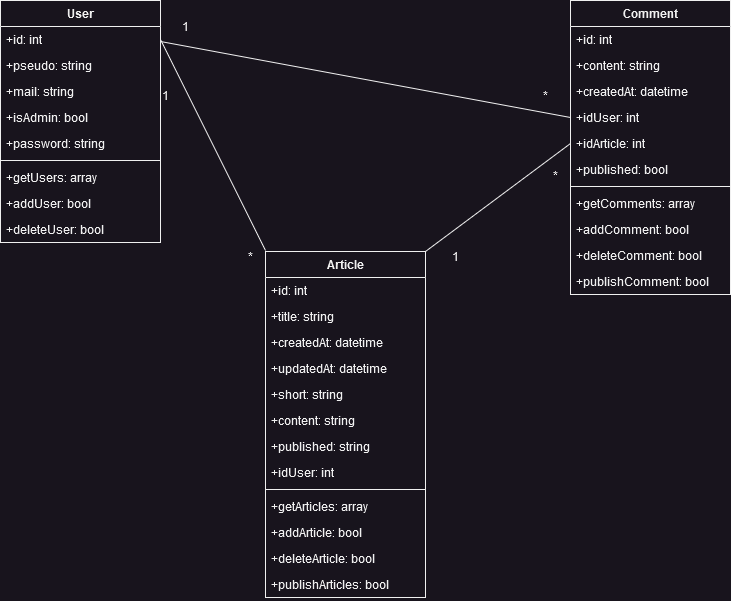

The diagram above was exported from draw.io. Its source (the exported page's mxGraphModel, read from the mxfile embedded in the PNG):
<mxGraphModel dx="1434" dy="820" grid="1" gridSize="10" guides="1" tooltips="1" connect="1" arrows="1" fold="1" page="1" pageScale="1" pageWidth="827" pageHeight="1169" math="0" shadow="0">
  <root>
    <mxCell id="0" />
    <mxCell id="1" parent="0" />
    <mxCell id="1bxJF8QpME8PCiggQOtH-44" value="" style="endArrow=none;html=1;rounded=0;entryX=0;entryY=0.5;entryDx=0;entryDy=0;" parent="1" target="08L50qCsa_NLjkcvvUmX-19" edge="1">
      <mxGeometry width="50" height="50" relative="1" as="geometry">
        <mxPoint x="200" y="190" as="sourcePoint" />
        <mxPoint x="570" y="164" as="targetPoint" />
      </mxGeometry>
    </mxCell>
    <mxCell id="1bxJF8QpME8PCiggQOtH-45" value="" style="endArrow=none;html=1;rounded=0;exitX=1;exitY=0.5;exitDx=0;exitDy=0;entryX=0;entryY=0.5;entryDx=0;entryDy=0;" parent="1" source="08L50qCsa_NLjkcvvUmX-10" edge="1">
      <mxGeometry width="50" height="50" relative="1" as="geometry">
        <mxPoint x="230" y="242" as="sourcePoint" />
        <mxPoint x="305" y="399" as="targetPoint" />
      </mxGeometry>
    </mxCell>
    <mxCell id="1bxJF8QpME8PCiggQOtH-46" value="" style="endArrow=none;html=1;rounded=0;entryX=0;entryY=0.5;entryDx=0;entryDy=0;exitX=1;exitY=0;exitDx=0;exitDy=0;" parent="1" source="08L50qCsa_NLjkcvvUmX-13" target="08L50qCsa_NLjkcvvUmX-18" edge="1">
      <mxGeometry width="50" height="50" relative="1" as="geometry">
        <mxPoint x="465" y="370.98800000000006" as="sourcePoint" />
        <mxPoint x="570" y="216" as="targetPoint" />
      </mxGeometry>
    </mxCell>
    <mxCell id="1bxJF8QpME8PCiggQOtH-49" value="1" style="text;html=1;align=center;verticalAlign=middle;resizable=0;points=[];autosize=1;strokeColor=none;fillColor=none;" parent="1" vertex="1">
      <mxGeometry x="210" y="160" width="30" height="30" as="geometry" />
    </mxCell>
    <mxCell id="1bxJF8QpME8PCiggQOtH-50" value="*" style="text;html=1;align=center;verticalAlign=middle;resizable=0;points=[];autosize=1;strokeColor=none;fillColor=none;" parent="1" vertex="1">
      <mxGeometry x="570" y="229" width="30" height="30" as="geometry" />
    </mxCell>
    <mxCell id="1bxJF8QpME8PCiggQOtH-51" value="*" style="text;html=1;align=center;verticalAlign=middle;resizable=0;points=[];autosize=1;strokeColor=none;fillColor=none;" parent="1" vertex="1">
      <mxGeometry x="580" y="309" width="30" height="30" as="geometry" />
    </mxCell>
    <mxCell id="1bxJF8QpME8PCiggQOtH-52" value="1" style="text;html=1;align=center;verticalAlign=middle;resizable=0;points=[];autosize=1;strokeColor=none;fillColor=none;" parent="1" vertex="1">
      <mxGeometry x="480" y="390" width="30" height="30" as="geometry" />
    </mxCell>
    <mxCell id="1bxJF8QpME8PCiggQOtH-53" value="1" style="text;html=1;align=center;verticalAlign=middle;resizable=0;points=[];autosize=1;strokeColor=none;fillColor=none;" parent="1" vertex="1">
      <mxGeometry x="190" y="229" width="30" height="30" as="geometry" />
    </mxCell>
    <mxCell id="1bxJF8QpME8PCiggQOtH-54" value="*" style="text;html=1;align=center;verticalAlign=middle;resizable=0;points=[];autosize=1;strokeColor=none;fillColor=none;" parent="1" vertex="1">
      <mxGeometry x="275" y="390" width="30" height="30" as="geometry" />
    </mxCell>
    <mxCell id="08L50qCsa_NLjkcvvUmX-4" value="Comment" style="swimlane;fontStyle=1;align=center;verticalAlign=top;childLayout=stackLayout;horizontal=1;startSize=26;horizontalStack=0;resizeParent=1;resizeParentMax=0;resizeLast=0;collapsible=1;marginBottom=0;whiteSpace=wrap;html=1;" parent="1" vertex="1">
      <mxGeometry x="610" y="149" width="160" height="294" as="geometry" />
    </mxCell>
    <mxCell id="08L50qCsa_NLjkcvvUmX-5" value="+id: int" style="text;strokeColor=none;fillColor=none;align=left;verticalAlign=top;spacingLeft=4;spacingRight=4;overflow=hidden;rotatable=0;points=[[0,0.5],[1,0.5]];portConstraint=eastwest;whiteSpace=wrap;html=1;" parent="08L50qCsa_NLjkcvvUmX-4" vertex="1">
      <mxGeometry y="26" width="160" height="26" as="geometry" />
    </mxCell>
    <mxCell id="08L50qCsa_NLjkcvvUmX-21" value="+content: string" style="text;strokeColor=none;fillColor=none;align=left;verticalAlign=top;spacingLeft=4;spacingRight=4;overflow=hidden;rotatable=0;points=[[0,0.5],[1,0.5]];portConstraint=eastwest;whiteSpace=wrap;html=1;" parent="08L50qCsa_NLjkcvvUmX-4" vertex="1">
      <mxGeometry y="52" width="160" height="26" as="geometry" />
    </mxCell>
    <mxCell id="08L50qCsa_NLjkcvvUmX-20" value="+createdAt: datetime" style="text;strokeColor=none;fillColor=none;align=left;verticalAlign=top;spacingLeft=4;spacingRight=4;overflow=hidden;rotatable=0;points=[[0,0.5],[1,0.5]];portConstraint=eastwest;whiteSpace=wrap;html=1;" parent="08L50qCsa_NLjkcvvUmX-4" vertex="1">
      <mxGeometry y="78" width="160" height="26" as="geometry" />
    </mxCell>
    <mxCell id="08L50qCsa_NLjkcvvUmX-19" value="+idUser: int" style="text;strokeColor=none;fillColor=none;align=left;verticalAlign=top;spacingLeft=4;spacingRight=4;overflow=hidden;rotatable=0;points=[[0,0.5],[1,0.5]];portConstraint=eastwest;whiteSpace=wrap;html=1;" parent="08L50qCsa_NLjkcvvUmX-4" vertex="1">
      <mxGeometry y="104" width="160" height="26" as="geometry" />
    </mxCell>
    <mxCell id="08L50qCsa_NLjkcvvUmX-18" value="+idArticle: int" style="text;strokeColor=none;fillColor=none;align=left;verticalAlign=top;spacingLeft=4;spacingRight=4;overflow=hidden;rotatable=0;points=[[0,0.5],[1,0.5]];portConstraint=eastwest;whiteSpace=wrap;html=1;" parent="08L50qCsa_NLjkcvvUmX-4" vertex="1">
      <mxGeometry y="130" width="160" height="26" as="geometry" />
    </mxCell>
    <mxCell id="08L50qCsa_NLjkcvvUmX-17" value="+published: bool" style="text;strokeColor=none;fillColor=none;align=left;verticalAlign=top;spacingLeft=4;spacingRight=4;overflow=hidden;rotatable=0;points=[[0,0.5],[1,0.5]];portConstraint=eastwest;whiteSpace=wrap;html=1;" parent="08L50qCsa_NLjkcvvUmX-4" vertex="1">
      <mxGeometry y="156" width="160" height="26" as="geometry" />
    </mxCell>
    <mxCell id="08L50qCsa_NLjkcvvUmX-6" value="" style="line;strokeWidth=1;fillColor=none;align=left;verticalAlign=middle;spacingTop=-1;spacingLeft=3;spacingRight=3;rotatable=0;labelPosition=right;points=[];portConstraint=eastwest;strokeColor=inherit;" parent="08L50qCsa_NLjkcvvUmX-4" vertex="1">
      <mxGeometry y="182" width="160" height="8" as="geometry" />
    </mxCell>
    <mxCell id="08L50qCsa_NLjkcvvUmX-7" value="+getComments: array" style="text;strokeColor=none;fillColor=none;align=left;verticalAlign=top;spacingLeft=4;spacingRight=4;overflow=hidden;rotatable=0;points=[[0,0.5],[1,0.5]];portConstraint=eastwest;whiteSpace=wrap;html=1;" parent="08L50qCsa_NLjkcvvUmX-4" vertex="1">
      <mxGeometry y="190" width="160" height="26" as="geometry" />
    </mxCell>
    <mxCell id="08L50qCsa_NLjkcvvUmX-33" value="+addComment: bool" style="text;strokeColor=none;fillColor=none;align=left;verticalAlign=top;spacingLeft=4;spacingRight=4;overflow=hidden;rotatable=0;points=[[0,0.5],[1,0.5]];portConstraint=eastwest;whiteSpace=wrap;html=1;" parent="08L50qCsa_NLjkcvvUmX-4" vertex="1">
      <mxGeometry y="216" width="160" height="26" as="geometry" />
    </mxCell>
    <mxCell id="08L50qCsa_NLjkcvvUmX-35" value="+deleteComment: bool" style="text;strokeColor=none;fillColor=none;align=left;verticalAlign=top;spacingLeft=4;spacingRight=4;overflow=hidden;rotatable=0;points=[[0,0.5],[1,0.5]];portConstraint=eastwest;whiteSpace=wrap;html=1;" parent="08L50qCsa_NLjkcvvUmX-4" vertex="1">
      <mxGeometry y="242" width="160" height="26" as="geometry" />
    </mxCell>
    <mxCell id="08L50qCsa_NLjkcvvUmX-34" value="+publishComment: bool" style="text;strokeColor=none;fillColor=none;align=left;verticalAlign=top;spacingLeft=4;spacingRight=4;overflow=hidden;rotatable=0;points=[[0,0.5],[1,0.5]];portConstraint=eastwest;whiteSpace=wrap;html=1;" parent="08L50qCsa_NLjkcvvUmX-4" vertex="1">
      <mxGeometry y="268" width="160" height="26" as="geometry" />
    </mxCell>
    <mxCell id="08L50qCsa_NLjkcvvUmX-9" value="User" style="swimlane;fontStyle=1;align=center;verticalAlign=top;childLayout=stackLayout;horizontal=1;startSize=26;horizontalStack=0;resizeParent=1;resizeParentMax=0;resizeLast=0;collapsible=1;marginBottom=0;whiteSpace=wrap;html=1;" parent="1" vertex="1">
      <mxGeometry x="40" y="149" width="160" height="242" as="geometry" />
    </mxCell>
    <mxCell id="08L50qCsa_NLjkcvvUmX-10" value="+id: int" style="text;strokeColor=none;fillColor=none;align=left;verticalAlign=top;spacingLeft=4;spacingRight=4;overflow=hidden;rotatable=0;points=[[0,0.5],[1,0.5]];portConstraint=eastwest;whiteSpace=wrap;html=1;" parent="08L50qCsa_NLjkcvvUmX-9" vertex="1">
      <mxGeometry y="26" width="160" height="26" as="geometry" />
    </mxCell>
    <mxCell id="08L50qCsa_NLjkcvvUmX-25" value="+pseudo: string" style="text;strokeColor=none;fillColor=none;align=left;verticalAlign=top;spacingLeft=4;spacingRight=4;overflow=hidden;rotatable=0;points=[[0,0.5],[1,0.5]];portConstraint=eastwest;whiteSpace=wrap;html=1;" parent="08L50qCsa_NLjkcvvUmX-9" vertex="1">
      <mxGeometry y="52" width="160" height="26" as="geometry" />
    </mxCell>
    <mxCell id="08L50qCsa_NLjkcvvUmX-24" value="+mail: string" style="text;strokeColor=none;fillColor=none;align=left;verticalAlign=top;spacingLeft=4;spacingRight=4;overflow=hidden;rotatable=0;points=[[0,0.5],[1,0.5]];portConstraint=eastwest;whiteSpace=wrap;html=1;" parent="08L50qCsa_NLjkcvvUmX-9" vertex="1">
      <mxGeometry y="78" width="160" height="26" as="geometry" />
    </mxCell>
    <mxCell id="08L50qCsa_NLjkcvvUmX-23" value="+isAdmin: bool" style="text;strokeColor=none;fillColor=none;align=left;verticalAlign=top;spacingLeft=4;spacingRight=4;overflow=hidden;rotatable=0;points=[[0,0.5],[1,0.5]];portConstraint=eastwest;whiteSpace=wrap;html=1;" parent="08L50qCsa_NLjkcvvUmX-9" vertex="1">
      <mxGeometry y="104" width="160" height="26" as="geometry" />
    </mxCell>
    <mxCell id="08L50qCsa_NLjkcvvUmX-22" value="+password: string" style="text;strokeColor=none;fillColor=none;align=left;verticalAlign=top;spacingLeft=4;spacingRight=4;overflow=hidden;rotatable=0;points=[[0,0.5],[1,0.5]];portConstraint=eastwest;whiteSpace=wrap;html=1;" parent="08L50qCsa_NLjkcvvUmX-9" vertex="1">
      <mxGeometry y="130" width="160" height="26" as="geometry" />
    </mxCell>
    <mxCell id="08L50qCsa_NLjkcvvUmX-11" value="" style="line;strokeWidth=1;fillColor=none;align=left;verticalAlign=middle;spacingTop=-1;spacingLeft=3;spacingRight=3;rotatable=0;labelPosition=right;points=[];portConstraint=eastwest;strokeColor=inherit;" parent="08L50qCsa_NLjkcvvUmX-9" vertex="1">
      <mxGeometry y="156" width="160" height="8" as="geometry" />
    </mxCell>
    <mxCell id="08L50qCsa_NLjkcvvUmX-12" value="+getUsers: array" style="text;strokeColor=none;fillColor=none;align=left;verticalAlign=top;spacingLeft=4;spacingRight=4;overflow=hidden;rotatable=0;points=[[0,0.5],[1,0.5]];portConstraint=eastwest;whiteSpace=wrap;html=1;" parent="08L50qCsa_NLjkcvvUmX-9" vertex="1">
      <mxGeometry y="164" width="160" height="26" as="geometry" />
    </mxCell>
    <mxCell id="08L50qCsa_NLjkcvvUmX-41" value="+addUser: bool" style="text;strokeColor=none;fillColor=none;align=left;verticalAlign=top;spacingLeft=4;spacingRight=4;overflow=hidden;rotatable=0;points=[[0,0.5],[1,0.5]];portConstraint=eastwest;whiteSpace=wrap;html=1;" parent="08L50qCsa_NLjkcvvUmX-9" vertex="1">
      <mxGeometry y="190" width="160" height="26" as="geometry" />
    </mxCell>
    <mxCell id="08L50qCsa_NLjkcvvUmX-40" value="+deleteUser: bool" style="text;strokeColor=none;fillColor=none;align=left;verticalAlign=top;spacingLeft=4;spacingRight=4;overflow=hidden;rotatable=0;points=[[0,0.5],[1,0.5]];portConstraint=eastwest;whiteSpace=wrap;html=1;" parent="08L50qCsa_NLjkcvvUmX-9" vertex="1">
      <mxGeometry y="216" width="160" height="26" as="geometry" />
    </mxCell>
    <mxCell id="08L50qCsa_NLjkcvvUmX-13" value="Article" style="swimlane;fontStyle=1;align=center;verticalAlign=top;childLayout=stackLayout;horizontal=1;startSize=26;horizontalStack=0;resizeParent=1;resizeParentMax=0;resizeLast=0;collapsible=1;marginBottom=0;whiteSpace=wrap;html=1;" parent="1" vertex="1">
      <mxGeometry x="305" y="400" width="160" height="346" as="geometry" />
    </mxCell>
    <mxCell id="08L50qCsa_NLjkcvvUmX-14" value="+id: int" style="text;strokeColor=none;fillColor=none;align=left;verticalAlign=top;spacingLeft=4;spacingRight=4;overflow=hidden;rotatable=0;points=[[0,0.5],[1,0.5]];portConstraint=eastwest;whiteSpace=wrap;html=1;" parent="08L50qCsa_NLjkcvvUmX-13" vertex="1">
      <mxGeometry y="26" width="160" height="26" as="geometry" />
    </mxCell>
    <mxCell id="08L50qCsa_NLjkcvvUmX-32" value="+title: string" style="text;strokeColor=none;fillColor=none;align=left;verticalAlign=top;spacingLeft=4;spacingRight=4;overflow=hidden;rotatable=0;points=[[0,0.5],[1,0.5]];portConstraint=eastwest;whiteSpace=wrap;html=1;" parent="08L50qCsa_NLjkcvvUmX-13" vertex="1">
      <mxGeometry y="52" width="160" height="26" as="geometry" />
    </mxCell>
    <mxCell id="08L50qCsa_NLjkcvvUmX-31" value="+createdAt: datetime" style="text;strokeColor=none;fillColor=none;align=left;verticalAlign=top;spacingLeft=4;spacingRight=4;overflow=hidden;rotatable=0;points=[[0,0.5],[1,0.5]];portConstraint=eastwest;whiteSpace=wrap;html=1;" parent="08L50qCsa_NLjkcvvUmX-13" vertex="1">
      <mxGeometry y="78" width="160" height="26" as="geometry" />
    </mxCell>
    <mxCell id="08L50qCsa_NLjkcvvUmX-30" value="+updatedAt: datetime" style="text;strokeColor=none;fillColor=none;align=left;verticalAlign=top;spacingLeft=4;spacingRight=4;overflow=hidden;rotatable=0;points=[[0,0.5],[1,0.5]];portConstraint=eastwest;whiteSpace=wrap;html=1;" parent="08L50qCsa_NLjkcvvUmX-13" vertex="1">
      <mxGeometry y="104" width="160" height="26" as="geometry" />
    </mxCell>
    <mxCell id="08L50qCsa_NLjkcvvUmX-29" value="+short: string" style="text;strokeColor=none;fillColor=none;align=left;verticalAlign=top;spacingLeft=4;spacingRight=4;overflow=hidden;rotatable=0;points=[[0,0.5],[1,0.5]];portConstraint=eastwest;whiteSpace=wrap;html=1;" parent="08L50qCsa_NLjkcvvUmX-13" vertex="1">
      <mxGeometry y="130" width="160" height="26" as="geometry" />
    </mxCell>
    <mxCell id="08L50qCsa_NLjkcvvUmX-28" value="+content: string" style="text;strokeColor=none;fillColor=none;align=left;verticalAlign=top;spacingLeft=4;spacingRight=4;overflow=hidden;rotatable=0;points=[[0,0.5],[1,0.5]];portConstraint=eastwest;whiteSpace=wrap;html=1;" parent="08L50qCsa_NLjkcvvUmX-13" vertex="1">
      <mxGeometry y="156" width="160" height="26" as="geometry" />
    </mxCell>
    <mxCell id="08L50qCsa_NLjkcvvUmX-27" value="+published: string" style="text;strokeColor=none;fillColor=none;align=left;verticalAlign=top;spacingLeft=4;spacingRight=4;overflow=hidden;rotatable=0;points=[[0,0.5],[1,0.5]];portConstraint=eastwest;whiteSpace=wrap;html=1;" parent="08L50qCsa_NLjkcvvUmX-13" vertex="1">
      <mxGeometry y="182" width="160" height="26" as="geometry" />
    </mxCell>
    <mxCell id="08L50qCsa_NLjkcvvUmX-26" value="+idUser: int" style="text;strokeColor=none;fillColor=none;align=left;verticalAlign=top;spacingLeft=4;spacingRight=4;overflow=hidden;rotatable=0;points=[[0,0.5],[1,0.5]];portConstraint=eastwest;whiteSpace=wrap;html=1;" parent="08L50qCsa_NLjkcvvUmX-13" vertex="1">
      <mxGeometry y="208" width="160" height="26" as="geometry" />
    </mxCell>
    <mxCell id="08L50qCsa_NLjkcvvUmX-15" value="" style="line;strokeWidth=1;fillColor=none;align=left;verticalAlign=middle;spacingTop=-1;spacingLeft=3;spacingRight=3;rotatable=0;labelPosition=right;points=[];portConstraint=eastwest;strokeColor=inherit;" parent="08L50qCsa_NLjkcvvUmX-13" vertex="1">
      <mxGeometry y="234" width="160" height="8" as="geometry" />
    </mxCell>
    <mxCell id="08L50qCsa_NLjkcvvUmX-16" value="+getArticles: array" style="text;strokeColor=none;fillColor=none;align=left;verticalAlign=top;spacingLeft=4;spacingRight=4;overflow=hidden;rotatable=0;points=[[0,0.5],[1,0.5]];portConstraint=eastwest;whiteSpace=wrap;html=1;" parent="08L50qCsa_NLjkcvvUmX-13" vertex="1">
      <mxGeometry y="242" width="160" height="26" as="geometry" />
    </mxCell>
    <mxCell id="08L50qCsa_NLjkcvvUmX-38" value="+addArticle: bool" style="text;strokeColor=none;fillColor=none;align=left;verticalAlign=top;spacingLeft=4;spacingRight=4;overflow=hidden;rotatable=0;points=[[0,0.5],[1,0.5]];portConstraint=eastwest;whiteSpace=wrap;html=1;" parent="08L50qCsa_NLjkcvvUmX-13" vertex="1">
      <mxGeometry y="268" width="160" height="26" as="geometry" />
    </mxCell>
    <mxCell id="08L50qCsa_NLjkcvvUmX-37" value="+deleteArticle: bool" style="text;strokeColor=none;fillColor=none;align=left;verticalAlign=top;spacingLeft=4;spacingRight=4;overflow=hidden;rotatable=0;points=[[0,0.5],[1,0.5]];portConstraint=eastwest;whiteSpace=wrap;html=1;" parent="08L50qCsa_NLjkcvvUmX-13" vertex="1">
      <mxGeometry y="294" width="160" height="26" as="geometry" />
    </mxCell>
    <mxCell id="08L50qCsa_NLjkcvvUmX-36" value="+publishArticles: bool" style="text;strokeColor=none;fillColor=none;align=left;verticalAlign=top;spacingLeft=4;spacingRight=4;overflow=hidden;rotatable=0;points=[[0,0.5],[1,0.5]];portConstraint=eastwest;whiteSpace=wrap;html=1;" parent="08L50qCsa_NLjkcvvUmX-13" vertex="1">
      <mxGeometry y="320" width="160" height="26" as="geometry" />
    </mxCell>
  </root>
</mxGraphModel>